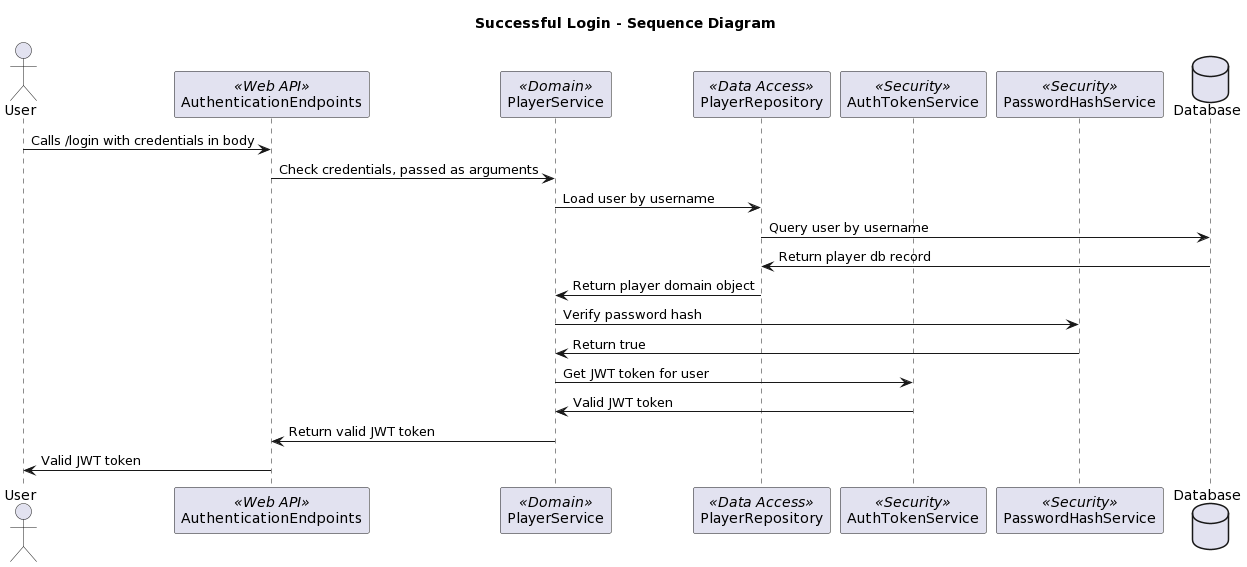

The diagram above was rendered by PlantUML. Its source (embedded in the PNG):
@startuml
title "Successful Login - Sequence Diagram"

actor User
participant AuthenticationEndpoints <<Web API>>
participant PlayerService <<Domain>>
participant PlayerRepository <<Data Access>>
participant AuthTokenService <<Security>>
participant PasswordHashService <<Security>>
database Database

User -> AuthenticationEndpoints : Calls /login with credentials in body
AuthenticationEndpoints -> PlayerService : Check credentials, passed as arguments
PlayerService -> PlayerRepository : Load user by username
PlayerRepository -> Database : Query user by username
Database -> PlayerRepository : Return player db record
PlayerRepository -> PlayerService : Return player domain object
PlayerService -> PasswordHashService : Verify password hash
PasswordHashService -> PlayerService : Return true
PlayerService -> AuthTokenService : Get JWT token for user
AuthTokenService -> PlayerService : Valid JWT token
PlayerService -> AuthenticationEndpoints : Return valid JWT token
AuthenticationEndpoints -> User : Valid JWT token
@enduml